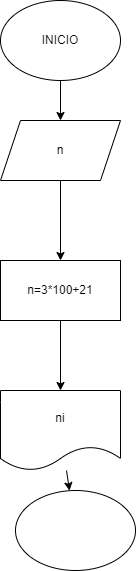

The diagram above was exported from draw.io. Its source (the exported page's mxGraphModel, read from the mxfile embedded in the PNG):
<mxGraphModel dx="1086" dy="792" grid="1" gridSize="10" guides="1" tooltips="1" connect="1" arrows="1" fold="1" page="1" pageScale="1" pageWidth="850" pageHeight="1100" math="0" shadow="0">
  <root>
    <mxCell id="0" />
    <mxCell id="1" parent="0" />
    <mxCell id="4" value="" style="edgeStyle=none;html=1;" edge="1" parent="1" source="2" target="3">
      <mxGeometry relative="1" as="geometry" />
    </mxCell>
    <mxCell id="2" value="INICIO" style="ellipse;whiteSpace=wrap;html=1;" vertex="1" parent="1">
      <mxGeometry x="350" y="60" width="120" height="80" as="geometry" />
    </mxCell>
    <mxCell id="6" value="" style="edgeStyle=none;html=1;" edge="1" parent="1" source="3" target="5">
      <mxGeometry relative="1" as="geometry" />
    </mxCell>
    <mxCell id="3" value="n" style="shape=parallelogram;perimeter=parallelogramPerimeter;whiteSpace=wrap;html=1;fixedSize=1;" vertex="1" parent="1">
      <mxGeometry x="350" y="180" width="120" height="60" as="geometry" />
    </mxCell>
    <mxCell id="8" value="" style="edgeStyle=none;html=1;" edge="1" parent="1" source="5" target="7">
      <mxGeometry relative="1" as="geometry" />
    </mxCell>
    <mxCell id="5" value="n=3*100+21" style="whiteSpace=wrap;html=1;" vertex="1" parent="1">
      <mxGeometry x="350" y="320" width="120" height="60" as="geometry" />
    </mxCell>
    <mxCell id="10" value="" style="edgeStyle=none;html=1;" edge="1" parent="1" source="7" target="9">
      <mxGeometry relative="1" as="geometry" />
    </mxCell>
    <mxCell id="7" value="ni" style="shape=document;whiteSpace=wrap;html=1;boundedLbl=1;" vertex="1" parent="1">
      <mxGeometry x="350" y="450" width="120" height="80" as="geometry" />
    </mxCell>
    <mxCell id="9" value="" style="ellipse;whiteSpace=wrap;html=1;" vertex="1" parent="1">
      <mxGeometry x="365" y="550" width="120" height="80" as="geometry" />
    </mxCell>
  </root>
</mxGraphModel>